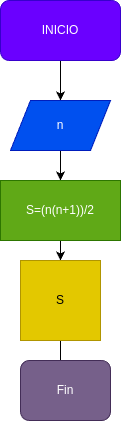

The diagram above was exported from draw.io. Its source (the exported page's mxGraphModel, read from the mxfile embedded in the PNG):
<mxGraphModel dx="576" dy="461" grid="1" gridSize="10" guides="1" tooltips="1" connect="1" arrows="1" fold="1" page="1" pageScale="1" pageWidth="827" pageHeight="1169" math="0" shadow="0">
  <root>
    <mxCell id="0" />
    <mxCell id="1" parent="0" />
    <mxCell id="4" style="edgeStyle=none;html=1;" edge="1" parent="1" source="2" target="5">
      <mxGeometry relative="1" as="geometry">
        <mxPoint x="300" y="310" as="targetPoint" />
      </mxGeometry>
    </mxCell>
    <mxCell id="2" value="INICIO" style="rounded=1;whiteSpace=wrap;html=1;fillColor=#6a00ff;fontColor=#ffffff;strokeColor=#3700CC;" vertex="1" parent="1">
      <mxGeometry x="240" y="210" width="120" height="60" as="geometry" />
    </mxCell>
    <mxCell id="7" style="edgeStyle=none;html=1;" edge="1" parent="1" source="5" target="6">
      <mxGeometry relative="1" as="geometry" />
    </mxCell>
    <mxCell id="5" value="n" style="shape=parallelogram;perimeter=parallelogramPerimeter;whiteSpace=wrap;html=1;fixedSize=1;fillColor=#0050ef;fontColor=#ffffff;strokeColor=#001DBC;" vertex="1" parent="1">
      <mxGeometry x="250" y="310" width="100" height="50" as="geometry" />
    </mxCell>
    <mxCell id="10" style="edgeStyle=none;html=1;" edge="1" parent="1" source="6" target="8">
      <mxGeometry relative="1" as="geometry" />
    </mxCell>
    <mxCell id="6" value="S=(n(n+1))/2" style="rounded=0;whiteSpace=wrap;html=1;fillColor=#60a917;fontColor=#ffffff;strokeColor=#2D7600;" vertex="1" parent="1">
      <mxGeometry x="240" y="390" width="120" height="60" as="geometry" />
    </mxCell>
    <mxCell id="12" style="edgeStyle=none;html=1;entryX=0.444;entryY=0.167;entryDx=0;entryDy=0;entryPerimeter=0;" edge="1" parent="1" source="8" target="9">
      <mxGeometry relative="1" as="geometry" />
    </mxCell>
    <mxCell id="8" value="S" style="whiteSpace=wrap;html=1;aspect=fixed;fillColor=#e3c800;fontColor=#000000;strokeColor=#B09500;" vertex="1" parent="1">
      <mxGeometry x="260" y="470" width="80" height="80" as="geometry" />
    </mxCell>
    <mxCell id="9" value="Fin" style="rounded=1;whiteSpace=wrap;html=1;fillColor=#76608a;fontColor=#ffffff;strokeColor=#432D57;" vertex="1" parent="1">
      <mxGeometry x="260" y="570" width="90" height="60" as="geometry" />
    </mxCell>
  </root>
</mxGraphModel>